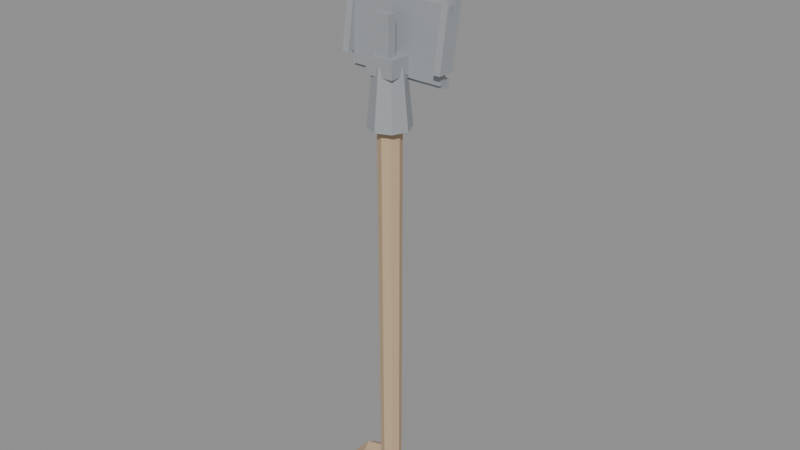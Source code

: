 # Source: shovel.blend  (saved by Blender 5.2.45; exported with 4.5.12 LTS)
import bpy
from mathutils import Matrix  # noqa: F401  (used for matrix-valued properties, if any)

bpy.ops.wm.read_factory_settings(use_empty=True)
scene = bpy.context.scene
scene.name = 'Scene'

# ---- materials (node trees are filled in below, after node groups)
mat_wood = bpy.data.materials.new('Wood')
mat_wood.diffuse_color = (0.55, 0.4, 0.25, 1.0)
mat_steel = bpy.data.materials.new('Steel')
mat_steel.diffuse_color = (0.38, 0.4, 0.42, 1.0)
mat_bright = bpy.data.materials.new('Bright')
mat_bright.diffuse_color = (0.7, 0.7, 0.72, 1.0)
mat_rust = bpy.data.materials.new('Rust')
mat_rust.diffuse_color = (0.45, 0.25, 0.14, 1.0)

# ---- material node trees
mat_wood.use_nodes = True; mat_wood.node_tree.nodes.clear()
_N = mat_wood.node_tree.nodes; _L = mat_wood.node_tree.links
n0 = _N.new('ShaderNodeOutputMaterial'); n0.name = 'Material Output'; n0.location = (0, 0)
n1 = _N.new('ShaderNodeBsdfPrincipled'); n1.name = 'Principled BSDF'; n1.location = (0, 0)
n1.inputs[2].default_value = 0.9
n1.inputs[10].default_value = 0.005
n2 = _N.new('ShaderNodeVertexColor'); n2.name = 'Color Attribute'; n2.location = (0, 0)
n2.layer_name = 'Col'
n3 = _N.new('ShaderNodeMix'); n3.name = 'Mix'; n3.location = (0, 0)
n3.data_type = 'RGBA'
n3.blend_type = 'MULTIPLY'
n3.inputs[0].default_value = 1.0
n3.inputs[6].default_value = (0.55, 0.4, 0.25, 1.0)
_L.new(n1.outputs[0], n0.inputs[0])
_L.new(n2.outputs[0], n3.inputs[7])
_L.new(n3.outputs[2], n1.inputs[0])
n0.is_active_output = True
mat_steel.use_nodes = True; mat_steel.node_tree.nodes.clear()
_N = mat_steel.node_tree.nodes; _L = mat_steel.node_tree.links
n0 = _N.new('ShaderNodeOutputMaterial'); n0.name = 'Material Output'; n0.location = (0, 0)
n1 = _N.new('ShaderNodeBsdfPrincipled'); n1.name = 'Principled BSDF'; n1.location = (0, 0)
n1.inputs[1].default_value = 0.2
n1.inputs[2].default_value = 0.65
n1.inputs[10].default_value = 0.005
n2 = _N.new('ShaderNodeVertexColor'); n2.name = 'Color Attribute'; n2.location = (0, 0)
n2.layer_name = 'Col'
n3 = _N.new('ShaderNodeMix'); n3.name = 'Mix'; n3.location = (0, 0)
n3.data_type = 'RGBA'
n3.blend_type = 'MULTIPLY'
n3.inputs[0].default_value = 1.0
n3.inputs[6].default_value = (0.38, 0.4, 0.42, 1.0)
_L.new(n1.outputs[0], n0.inputs[0])
_L.new(n2.outputs[0], n3.inputs[7])
_L.new(n3.outputs[2], n1.inputs[0])
n0.is_active_output = True
mat_bright.use_nodes = True; mat_bright.node_tree.nodes.clear()
_N = mat_bright.node_tree.nodes; _L = mat_bright.node_tree.links
n0 = _N.new('ShaderNodeOutputMaterial'); n0.name = 'Material Output'; n0.location = (0, 0)
n1 = _N.new('ShaderNodeBsdfPrincipled'); n1.name = 'Principled BSDF'; n1.location = (0, 0)
n1.inputs[1].default_value = 0.5
n1.inputs[10].default_value = 0.005
n2 = _N.new('ShaderNodeVertexColor'); n2.name = 'Color Attribute'; n2.location = (0, 0)
n2.layer_name = 'Col'
n3 = _N.new('ShaderNodeMix'); n3.name = 'Mix'; n3.location = (0, 0)
n3.data_type = 'RGBA'
n3.blend_type = 'MULTIPLY'
n3.inputs[0].default_value = 1.0
n3.inputs[6].default_value = (0.7, 0.7, 0.72, 1.0)
_L.new(n1.outputs[0], n0.inputs[0])
_L.new(n2.outputs[0], n3.inputs[7])
_L.new(n3.outputs[2], n1.inputs[0])
n0.is_active_output = True
mat_rust.use_nodes = True; mat_rust.node_tree.nodes.clear()
_N = mat_rust.node_tree.nodes; _L = mat_rust.node_tree.links
n0 = _N.new('ShaderNodeOutputMaterial'); n0.name = 'Material Output'; n0.location = (0, 0)
n1 = _N.new('ShaderNodeBsdfPrincipled'); n1.name = 'Principled BSDF'; n1.location = (0, 0)
n1.inputs[1].default_value = 0.2
n1.inputs[2].default_value = 0.9
n1.inputs[10].default_value = 0.005
n2 = _N.new('ShaderNodeVertexColor'); n2.name = 'Color Attribute'; n2.location = (0, 0)
n2.layer_name = 'Col'
n3 = _N.new('ShaderNodeMix'); n3.name = 'Mix'; n3.location = (0, 0)
n3.data_type = 'RGBA'
n3.blend_type = 'MULTIPLY'
n3.inputs[0].default_value = 1.0
n3.inputs[6].default_value = (0.45, 0.25, 0.14, 1.0)
_L.new(n1.outputs[0], n0.inputs[0])
_L.new(n2.outputs[0], n3.inputs[7])
_L.new(n3.outputs[2], n1.inputs[0])
n0.is_active_output = True

# ---- meshes
me_body_wood = bpy.data.meshes.new('Body_Wood')
me_body_wood.from_pydata([(0.0175, 0.0, -0.02), (0.01237, -0.01299, -0.02), (1.072e-18, -0.01837, -0.02), (-0.01237, -0.01299, -0.02), (-0.0175, -2.25e-18, -0.02), (-0.01237, 0.01299, -0.02), (-3.215e-18, 0.01837, -0.02), (0.01237, 0.01299, -0.02), (0.0195, 0.0, 0.7), (0.01379, -0.01448, 0.7), (1.194e-18, -0.02048, 0.7), (-0.01379, -0.01448, 0.7), (-0.0195, -2.507e-18, 0.7), (-0.01379, 0.01448, 0.7), (-3.582e-18, 0.02048, 0.7), (0.01379, 0.01448, 0.7), (-0.059, 0.0, -0.075), (-0.067, 0.01386, -0.075), (-0.083, 0.01386, -0.075), (-0.091, 1.959e-18, -0.075), (-0.083, -0.01386, -0.075), (-0.067, -0.01386, -0.075), (-0.06003, 0.0, -0.03566), (-0.06752, 0.01386, -0.03283), (-0.08248, 0.01386, -0.02717), (-0.08997, 1.959e-18, -0.02434), (-0.08248, -0.01386, -0.02717), (-0.06752, -0.01386, -0.03283), (-0.03658, 0.0, -0.009605), (-0.04079, 0.01386, -0.002803), (-0.04921, 0.01386, 0.0108), (-0.05342, 1.959e-18, 0.01761), (-0.04921, -0.01386, 0.0108), (-0.04079, -0.01386, -0.002803), (2.243e-09, 0.0, 0.0), (1.122e-09, 0.01386, 0.008), (-1.122e-09, 0.01386, 0.024), (-2.243e-09, 1.959e-18, 0.032), (-1.122e-09, -0.01386, 0.024), (1.122e-09, -0.01386, 0.008), (0.03658, 0.0, -0.009605), (0.04079, 0.01386, -0.002803), (0.04921, 0.01386, 0.0108), (0.05342, 1.959e-18, 0.01761), (0.04921, -0.01386, 0.0108), (0.04079, -0.01386, -0.002803), (0.06003, 0.0, -0.03566), (0.06752, 0.01386, -0.03283), (0.08248, 0.01386, -0.02717), (0.08997, 1.959e-18, -0.02434), (0.08248, -0.01386, -0.02717), (0.06752, -0.01386, -0.03283), (0.059, 0.0, -0.075), (0.067, 0.01386, -0.075), (0.083, 0.01386, -0.075), (0.091, 1.959e-18, -0.075), (0.083, -0.01386, -0.075), (0.067, -0.01386, -0.075)], [], [(0, 8, 9, 1), (1, 9, 10, 2), (2, 10, 11, 3), (3, 11, 12, 4), (4, 12, 13, 5), (5, 13, 14, 6), (6, 14, 15, 7), (7, 15, 8, 0), (7, 0, 1, 2, 3, 4, 5, 6), (8, 15, 14, 13, 12, 11, 10, 9), (16, 17, 23, 22), (17, 18, 24, 23), (18, 19, 25, 24), (19, 20, 26, 25), (20, 21, 27, 26), (21, 16, 22, 27), (22, 23, 29, 28), (23, 24, 30, 29), (24, 25, 31, 30), (25, 26, 32, 31), (26, 27, 33, 32), (27, 22, 28, 33), (28, 29, 35, 34), (29, 30, 36, 35), (30, 31, 37, 36), (31, 32, 38, 37), (32, 33, 39, 38), (33, 28, 34, 39), (34, 35, 41, 40), (35, 36, 42, 41), (36, 37, 43, 42), (37, 38, 44, 43), (38, 39, 45, 44), (39, 34, 40, 45), (40, 41, 47, 46), (41, 42, 48, 47), (42, 43, 49, 48), (43, 44, 50, 49), (44, 45, 51, 50), (45, 40, 46, 51), (46, 47, 53, 52), (47, 48, 54, 53), (48, 49, 55, 54), (49, 50, 56, 55), (50, 51, 57, 56), (51, 46, 52, 57), (21, 20, 19, 18, 17, 16), (52, 53, 54, 55, 56, 57)])
_uv = me_body_wood.uv_layers.new(name='UVMap')
_uv.uv.foreach_set('vector', [0.0, -0.02, 0.0, 0.7, 0.01448, 0.7, 0.01299, -0.02, -0.01237, -0.02, -0.01379, 0.7, -1.194e-18, 0.7, -1.072e-18, -0.02, -1.072e-18, -0.02, -1.194e-18, 0.7, 0.01379, 0.7, 0.01237, -0.02, -0.01299, -0.02, -0.01448, 0.7, -2.507e-18, 0.7, -2.25e-18, -0.02, -2.25e-18, -0.02, -2.507e-18, 0.7, 0.01448, 0.7, 0.01299, -0.02, -0.01237, -0.02, -0.01379, 0.7, -3.582e-18, 0.7, -3.215e-18, -0.02, -3.215e-18, -0.02, -3.582e-18, 0.7, 0.01379, 0.7, 0.01237, -0.02, -0.01299, -0.02, -0.01448, 0.7, 0.0, 0.7, 0.0, -0.02, -0.01237, 0.01299, -0.0175, 0.0, -0.01237, -0.01299, -1.072e-18, -0.01837, 0.01237, -0.01299, 0.0175, -2.25e-18, 0.01237, 0.01299, 3.215e-18, 0.01837, 0.0195, 0.0, 0.01379, 0.01448, -3.582e-18, 0.02048, -0.01379, 0.01448, -0.0195, -2.507e-18, -0.01379, -0.01448, 1.194e-18, -0.02048, 0.01379, -0.01448, 0.0, -0.075, -0.01386, -0.075, -0.01386, -0.03283, 0.0, -0.03566, -0.067, -0.075, -0.083, -0.075, -0.08248, -0.02717, -0.06752, -0.03283, 0.01386, -0.075, 1.959e-18, -0.075, 1.959e-18, -0.02434, 0.01386, -0.02717, 1.959e-18, -0.075, -0.01386, -0.075, -0.01386, -0.02717, 1.959e-18, -0.02434, 0.083, -0.075, 0.067, -0.075, 0.06752, -0.03283, 0.08248, -0.02717, 0.01386, -0.075, 0.0, -0.075, 0.0, -0.03566, 0.01386, -0.03283, 0.0, -0.03566, -0.01386, -0.03283, -0.01386, -0.002803, 0.0, -0.009605, -0.06752, -0.03283, -0.08248, -0.02717, -0.04921, 0.0108, -0.04079, -0.002803, 0.01386, -0.02717, 1.959e-18, -0.02434, 1.959e-18, 0.01761, 0.01386, 0.0108, 1.959e-18, -0.02434, -0.01386, -0.02717, -0.01386, 0.0108, 1.959e-18, 0.01761, 0.08248, -0.02717, 0.06752, -0.03283, 0.04079, -0.002803, 0.04921, 0.0108, 0.01386, -0.03283, 0.0, -0.03566, 0.0, -0.009605, 0.01386, -0.002803, 0.03658, 0.0, 0.04079, 0.01386, -1.122e-09, 0.01386, -2.243e-09, 0.0, -0.04079, -0.002803, -0.04921, 0.0108, -1.122e-09, 0.024, 1.122e-09, 0.008, -0.04921, 0.01386, -0.05342, 1.959e-18, -2.243e-09, 1.959e-18, -1.122e-09, 0.01386, -0.05342, 1.959e-18, -0.04921, -0.01386, -1.122e-09, -0.01386, -2.243e-09, 1.959e-18, 0.04921, 0.0108, 0.04079, -0.002803, -1.122e-09, 0.008, 1.122e-09, 0.024, 0.04079, -0.01386, 0.03658, 0.0, -2.243e-09, 0.0, -1.122e-09, -0.01386, -2.243e-09, 0.0, -1.122e-09, 0.01386, -0.04079, 0.01386, -0.03658, 0.0, 1.122e-09, 0.008, -1.122e-09, 0.024, 0.04921, 0.0108, 0.04079, -0.002803, -1.122e-09, 0.01386, -2.243e-09, 1.959e-18, 0.05342, 1.959e-18, 0.04921, 0.01386, -2.243e-09, 1.959e-18, -1.122e-09, -0.01386, 0.04921, -0.01386, 0.05342, 1.959e-18, 1.122e-09, 0.024, -1.122e-09, 0.008, -0.04079, -0.002803, -0.04921, 0.0108, -1.122e-09, -0.01386, -2.243e-09, 0.0, -0.03658, 0.0, -0.04079, -0.01386, 0.0, -0.009605, 0.01386, -0.002803, 0.01386, -0.03283, 0.0, -0.03566, 0.04079, -0.002803, 0.04921, 0.0108, 0.08248, -0.02717, 0.06752, -0.03283, -0.01386, 0.0108, -1.959e-18, 0.01761, -1.959e-18, -0.02434, -0.01386, -0.02717, -1.959e-18, 0.01761, 0.01386, 0.0108, 0.01386, -0.02717, -1.959e-18, -0.02434, -0.04921, 0.0108, -0.04079, -0.002803, -0.06752, -0.03283, -0.08248, -0.02717, -0.01386, -0.002803, 0.0, -0.009605, 0.0, -0.03566, -0.01386, -0.03283, 0.0, -0.03566, 0.01386, -0.03283, 0.01386, -0.075, 0.0, -0.075, 0.06752, -0.03283, 0.08248, -0.02717, 0.083, -0.075, 0.067, -0.075, -0.01386, -0.02717, -1.959e-18, -0.02434, -1.959e-18, -0.075, -0.01386, -0.075, -1.959e-18, -0.02434, 0.01386, -0.02717, 0.01386, -0.075, -1.959e-18, -0.075, -0.08248, -0.02717, -0.06752, -0.03283, -0.067, -0.075, -0.083, -0.075, -0.01386, -0.03283, 0.0, -0.03566, 0.0, -0.075, -0.01386, -0.075, 0.067, -0.01386, 0.083, -0.01386, 0.091, 1.959e-18, 0.083, 0.01386, 0.067, 0.01386, 0.059, 0.0, -0.059, 0.0, -0.067, 0.01386, -0.083, 0.01386, -0.091, 1.959e-18, -0.083, -0.01386, -0.067, -0.01386])
_ca = me_body_wood.color_attributes.new('Col', 'BYTE_COLOR', 'CORNER')
_ca.data.foreach_set('color', [1.0, 1.0, 1.0, 1.0, 1.0, 1.0, 1.0, 1.0, 1.0, 1.0, 1.0, 1.0, 1.0, 1.0, 1.0, 1.0, 1.0, 1.0, 1.0, 1.0, 1.0, 1.0, 1.0, 1.0, 1.0, 1.0, 1.0, 1.0, 1.0, 1.0, 1.0, 1.0, 1.0, 1.0, 1.0, 1.0, 1.0, 1.0, 1.0, 1.0, 1.0, 1.0, 1.0, 1.0, 1.0, 1.0, 1.0, 1.0, 1.0, 1.0, 1.0, 1.0, 1.0, 1.0, 1.0, 1.0, 1.0, 1.0, 1.0, 1.0, 1.0, 1.0, 1.0, 1.0, 1.0, 1.0, 1.0, 1.0, 1.0, 1.0, 1.0, 1.0, 1.0, 1.0, 1.0, 1.0, 1.0, 1.0, 1.0, 1.0, 1.0, 1.0, 1.0, 1.0, 1.0, 1.0, 1.0, 1.0, 1.0, 1.0, 1.0, 1.0, 1.0, 1.0, 1.0, 1.0, 1.0, 1.0, 1.0, 1.0, 1.0, 1.0, 1.0, 1.0, 1.0, 1.0, 1.0, 1.0, 1.0, 1.0, 1.0, 1.0, 1.0, 1.0, 1.0, 1.0, 1.0, 1.0, 1.0, 1.0, 1.0, 1.0, 1.0, 1.0, 1.0, 1.0, 1.0, 1.0, 1.0, 1.0, 1.0, 1.0, 1.0, 1.0, 1.0, 1.0, 1.0, 1.0, 1.0, 1.0, 1.0, 1.0, 1.0, 1.0, 1.0, 1.0, 1.0, 1.0, 1.0, 1.0, 1.0, 1.0, 1.0, 1.0, 1.0, 1.0, 1.0, 1.0, 1.0, 1.0, 1.0, 1.0, 1.0, 1.0, 1.0, 1.0, 1.0, 1.0, 1.0, 1.0, 1.0, 1.0, 1.0, 1.0, 1.0, 1.0, 1.0, 1.0, 1.0, 1.0, 1.0, 1.0, 1.0, 1.0, 1.0, 1.0, 1.0, 1.0, 1.0, 1.0, 1.0, 1.0, 1.0, 1.0, 1.0, 1.0, 1.0, 1.0, 1.0, 1.0, 1.0, 1.0, 1.0, 1.0, 1.0, 1.0, 1.0, 1.0, 1.0, 1.0, 1.0, 1.0, 1.0, 1.0, 1.0, 1.0, 1.0, 1.0, 1.0, 1.0, 1.0, 1.0, 1.0, 1.0, 1.0, 1.0, 1.0, 1.0, 1.0, 1.0, 1.0, 1.0, 1.0, 1.0, 1.0, 1.0, 1.0, 1.0, 1.0, 1.0, 1.0, 1.0, 1.0, 1.0, 1.0, 1.0, 1.0, 1.0, 1.0, 1.0, 1.0, 1.0, 1.0, 1.0, 1.0, 1.0, 1.0, 1.0, 1.0, 1.0, 1.0, 1.0, 1.0, 1.0, 1.0, 1.0, 1.0, 1.0, 1.0, 1.0, 1.0, 1.0, 1.0, 1.0, 1.0, 1.0, 1.0, 1.0, 1.0, 1.0, 1.0, 1.0, 1.0, 1.0, 1.0, 1.0, 1.0, 1.0, 1.0, 1.0, 1.0, 1.0, 1.0, 1.0, 1.0, 1.0, 1.0, 1.0, 1.0, 1.0, 1.0, 1.0, 1.0, 1.0, 1.0, 1.0, 1.0, 1.0, 1.0, 1.0, 1.0, 1.0, 1.0, 1.0, 1.0, 1.0, 1.0, 1.0, 1.0, 1.0, 1.0, 1.0, 1.0, 1.0, 1.0, 1.0, 1.0, 1.0, 1.0, 1.0, 1.0, 1.0, 1.0, 1.0, 1.0, 1.0, 1.0, 1.0, 1.0, 1.0, 1.0, 1.0, 1.0, 1.0, 1.0, 1.0, 1.0, 1.0, 1.0, 1.0, 1.0, 1.0, 1.0, 1.0, 1.0, 1.0, 1.0, 1.0, 1.0, 1.0, 1.0, 1.0, 1.0, 1.0, 1.0, 1.0, 1.0, 1.0, 1.0, 1.0, 1.0, 1.0, 1.0, 1.0, 1.0, 1.0, 1.0, 1.0, 1.0, 1.0, 1.0, 1.0, 1.0, 1.0, 1.0, 1.0, 1.0, 1.0, 1.0, 1.0, 1.0, 1.0, 1.0, 1.0, 1.0, 1.0, 1.0, 1.0, 1.0, 1.0, 1.0, 1.0, 1.0, 1.0, 1.0, 1.0, 1.0, 1.0, 1.0, 1.0, 1.0, 1.0, 1.0, 1.0, 1.0, 1.0, 1.0, 1.0, 1.0, 1.0, 1.0, 1.0, 1.0, 1.0, 1.0, 1.0, 1.0, 1.0, 1.0, 1.0, 1.0, 1.0, 1.0, 1.0, 1.0, 1.0, 1.0, 1.0, 1.0, 1.0, 1.0, 1.0, 1.0, 1.0, 1.0, 1.0, 1.0, 1.0, 1.0, 1.0, 1.0, 1.0, 1.0, 1.0, 1.0, 1.0, 1.0, 1.0, 1.0, 1.0, 1.0, 1.0, 1.0, 1.0, 1.0, 1.0, 1.0, 1.0, 1.0, 1.0, 1.0, 1.0, 1.0, 1.0, 1.0, 1.0, 1.0, 1.0, 1.0, 1.0, 1.0, 1.0, 1.0, 1.0, 1.0, 1.0, 1.0, 1.0, 1.0, 1.0, 1.0, 1.0, 1.0, 1.0, 1.0, 1.0, 1.0, 1.0, 1.0, 1.0, 1.0, 1.0, 1.0, 1.0, 1.0, 1.0, 1.0, 1.0, 1.0, 1.0, 1.0, 1.0, 1.0, 1.0, 1.0, 1.0, 1.0, 1.0, 1.0, 1.0, 1.0, 1.0, 1.0, 1.0, 1.0, 1.0, 1.0, 1.0, 1.0, 1.0, 1.0, 1.0, 1.0, 1.0, 1.0, 1.0, 1.0, 1.0, 1.0, 1.0, 1.0, 1.0, 1.0, 1.0, 1.0, 1.0, 1.0, 1.0, 1.0, 1.0, 1.0, 1.0, 1.0, 1.0, 1.0, 1.0, 1.0, 1.0, 1.0, 1.0, 1.0, 1.0, 1.0, 1.0, 1.0, 1.0, 1.0, 1.0, 1.0, 1.0, 1.0, 1.0, 1.0, 1.0, 1.0, 1.0, 1.0, 1.0, 1.0, 1.0, 1.0, 1.0, 1.0, 1.0, 1.0, 1.0, 1.0, 1.0, 1.0, 1.0, 1.0, 1.0, 1.0, 1.0, 1.0, 1.0, 1.0, 1.0, 1.0, 1.0, 1.0, 1.0, 1.0, 1.0, 1.0, 1.0, 1.0, 1.0, 1.0, 1.0, 1.0, 1.0, 1.0, 1.0, 1.0, 1.0, 1.0, 1.0, 1.0, 1.0, 1.0, 1.0, 1.0, 1.0, 1.0, 1.0, 1.0, 1.0, 1.0, 1.0, 1.0, 1.0, 1.0, 1.0, 1.0, 1.0, 1.0, 1.0, 1.0, 1.0, 1.0, 1.0, 1.0, 1.0, 1.0, 1.0, 1.0, 1.0, 1.0, 1.0, 1.0, 1.0, 1.0, 1.0, 1.0, 1.0, 1.0, 1.0, 1.0, 1.0, 1.0, 1.0, 1.0, 1.0, 1.0, 1.0, 1.0, 1.0, 1.0, 1.0, 1.0, 1.0, 1.0, 1.0, 1.0, 1.0, 1.0, 1.0, 1.0, 1.0, 1.0, 1.0, 1.0, 1.0, 1.0, 1.0, 1.0, 1.0, 1.0, 1.0, 1.0, 1.0, 1.0, 1.0, 1.0, 1.0, 1.0, 1.0, 1.0, 1.0, 1.0, 1.0, 1.0, 1.0, 1.0, 1.0, 1.0, 1.0, 1.0, 1.0, 1.0, 1.0, 1.0, 1.0, 1.0, 1.0, 1.0, 1.0, 1.0, 1.0, 1.0, 1.0, 1.0, 1.0, 1.0, 1.0, 1.0, 1.0, 1.0, 1.0, 1.0, 1.0, 1.0, 1.0, 1.0, 1.0, 1.0, 1.0, 1.0, 1.0, 1.0, 1.0, 1.0, 1.0, 1.0, 1.0, 1.0, 1.0, 1.0, 1.0, 1.0, 1.0, 1.0, 1.0, 1.0, 1.0, 1.0, 1.0, 1.0, 1.0, 1.0, 1.0, 1.0, 1.0, 1.0, 1.0, 1.0, 1.0, 1.0, 1.0, 1.0, 1.0, 1.0, 1.0, 1.0, 1.0, 1.0, 1.0, 1.0, 1.0, 1.0, 1.0, 1.0, 1.0, 1.0, 1.0, 1.0, 1.0, 1.0, 1.0, 1.0, 1.0, 1.0, 1.0, 1.0, 1.0, 1.0, 1.0, 1.0, 1.0, 1.0, 1.0, 1.0, 1.0, 1.0, 1.0, 1.0, 1.0, 1.0, 1.0, 1.0, 1.0, 1.0, 1.0, 1.0, 1.0])
me_body_wood.materials.append(mat_wood)
me_body_wood.update()
me_body_steel = bpy.data.meshes.new('Body_Steel')
me_body_steel.from_pydata([(0.036, 0.0, 0.64), (0.02546, -0.02546, 0.64), (2.204e-18, -0.036, 0.64), (-0.02546, -0.02546, 0.64), (-0.036, -4.409e-18, 0.64), (-0.02546, 0.02546, 0.64), (-6.613e-18, 0.036, 0.64), (0.02546, 0.02546, 0.64), (0.026, 0.0, 0.74), (0.01838, -0.01838, 0.74), (1.592e-18, -0.026, 0.74), (-0.01838, -0.01838, 0.74), (-0.026, -3.184e-18, 0.74), (-0.01838, 0.01838, 0.74), (-4.776e-18, 0.026, 0.74), (0.01838, 0.01838, 0.74), (-0.025, 0.025, 0.725), (0.025, 0.025, 0.725), (0.025, -0.025, 0.725), (-0.025, -0.025, 0.725), (-0.025, 0.025, 0.755), (0.025, 0.025, 0.755), (0.025, -0.025, 0.755), (-0.025, -0.025, 0.755), (-0.085, 0.023, 0.72), (0.085, 0.023, 0.72), (0.085, 0.013, 0.72), (-0.085, 0.013, 0.72), (-0.095, 0.029, 0.84), (0.095, 0.029, 0.84), (0.095, 0.019, 0.84), (-0.095, 0.019, 0.84), (-0.095, 0.029, 0.84), (0.095, 0.029, 0.84), (0.095, 0.019, 0.84), (-0.095, 0.019, 0.84), (-0.085, 0.055, 0.93), (0.085, 0.055, 0.93), (0.085, 0.045, 0.93), (-0.085, 0.045, 0.93), (-0.085, 0.055, 0.93), (0.085, 0.055, 0.93), (0.085, 0.045, 0.93), (-0.085, 0.045, 0.93), (-0.035, 0.083, 1.0), (0.035, 0.083, 1.0), (0.035, 0.073, 1.0), (-0.035, 0.073, 1.0), (-0.015, -0.004, 0.7), (0.015, -0.004, 0.7), (0.015, -0.02, 0.7), (-0.015, -0.02, 0.7), (-0.015, -0.004, 0.82), (0.015, -0.004, 0.82), (0.015, -0.02, 0.82), (-0.015, -0.02, 0.82), (-0.094, 0.03, 0.74), (-0.082, 0.03, 0.74), (-0.082, 0.0, 0.74), (-0.094, 0.0, 0.74), (-0.094, 0.061, 0.93), (-0.082, 0.061, 0.93), (-0.082, 0.031, 0.93), (-0.094, 0.031, 0.93), (0.082, 0.03, 0.74), (0.094, 0.03, 0.74), (0.094, 0.0, 0.74), (0.082, 0.0, 0.74), (0.082, 0.061, 0.93), (0.094, 0.061, 0.93), (0.094, 0.031, 0.93), (0.082, 0.031, 0.93), (-0.085, 0.034, 0.713), (0.085, 0.034, 0.713), (0.085, 0.018, 0.713), (-0.085, 0.018, 0.713), (-0.085, 0.034, 0.727), (0.085, 0.034, 0.727), (0.085, 0.018, 0.727), (-0.085, 0.018, 0.727)], [], [(0, 8, 9, 1), (1, 9, 10, 2), (2, 10, 11, 3), (3, 11, 12, 4), (4, 12, 13, 5), (5, 13, 14, 6), (6, 14, 15, 7), (7, 15, 8, 0), (7, 0, 1, 2, 3, 4, 5, 6), (8, 15, 14, 13, 12, 11, 10, 9), (16, 17, 18, 19), (20, 23, 22, 21), (16, 20, 21, 17), (17, 21, 22, 18), (18, 22, 23, 19), (19, 23, 20, 16), (24, 25, 26, 27), (28, 31, 30, 29), (24, 28, 29, 25), (25, 29, 30, 26), (26, 30, 31, 27), (27, 31, 28, 24), (32, 33, 34, 35), (36, 39, 38, 37), (32, 36, 37, 33), (33, 37, 38, 34), (34, 38, 39, 35), (35, 39, 36, 32), (40, 41, 42, 43), (44, 47, 46, 45), (40, 44, 45, 41), (41, 45, 46, 42), (42, 46, 47, 43), (43, 47, 44, 40), (48, 49, 50, 51), (52, 55, 54, 53), (48, 52, 53, 49), (49, 53, 54, 50), (50, 54, 55, 51), (51, 55, 52, 48), (56, 57, 58, 59), (60, 63, 62, 61), (56, 60, 61, 57), (57, 61, 62, 58), (58, 62, 63, 59), (59, 63, 60, 56), (64, 65, 66, 67), (68, 71, 70, 69), (64, 68, 69, 65), (65, 69, 70, 66), (66, 70, 71, 67), (67, 71, 68, 64), (72, 73, 74, 75), (76, 79, 78, 77), (72, 76, 77, 73), (73, 77, 78, 74), (74, 78, 79, 75), (75, 79, 76, 72)])
_uv = me_body_steel.uv_layers.new(name='UVMap')
_uv.uv.foreach_set('vector', [0.0, 0.64, 0.0, 0.74, 0.01838, 0.74, 0.02546, 0.64, -0.02546, 0.64, -0.01838, 0.74, -1.592e-18, 0.74, -2.204e-18, 0.64, -2.204e-18, 0.64, -1.592e-18, 0.74, 0.01838, 0.74, 0.02546, 0.64, -0.02546, 0.64, -0.01838, 0.74, -3.184e-18, 0.74, -4.409e-18, 0.64, -4.409e-18, 0.64, -3.184e-18, 0.74, 0.01838, 0.74, 0.02546, 0.64, -0.02546, 0.64, -0.01838, 0.74, -4.776e-18, 0.74, -6.613e-18, 0.64, -6.613e-18, 0.64, -4.776e-18, 0.74, 0.01838, 0.74, 0.02546, 0.64, -0.02546, 0.64, -0.01838, 0.74, 0.0, 0.74, 0.0, 0.64, -0.02546, 0.02546, -0.036, 0.0, -0.02546, -0.02546, -2.204e-18, -0.036, 0.02546, -0.02546, 0.036, -4.409e-18, 0.02546, 0.02546, 6.613e-18, 0.036, 0.026, 0.0, 0.01838, 0.01838, -4.776e-18, 0.026, -0.01838, 0.01838, -0.026, -3.184e-18, -0.01838, -0.01838, 1.592e-18, -0.026, 0.01838, -0.01838, 0.025, 0.025, -0.025, 0.025, -0.025, -0.025, 0.025, -0.025, -0.025, 0.025, -0.025, -0.025, 0.025, -0.025, 0.025, 0.025, -0.025, 0.725, -0.025, 0.755, 0.025, 0.755, 0.025, 0.725, -0.025, 0.725, -0.025, 0.755, 0.025, 0.755, 0.025, 0.725, -0.025, 0.725, -0.025, 0.755, 0.025, 0.755, 0.025, 0.725, -0.025, 0.725, -0.025, 0.755, 0.025, 0.755, 0.025, 0.725, 0.085, 0.023, -0.085, 0.023, -0.085, 0.013, 0.085, 0.013, -0.095, 0.029, -0.095, 0.019, 0.095, 0.019, 0.095, 0.029, -0.085, 0.72, -0.095, 0.84, 0.095, 0.84, 0.085, 0.72, -0.023, 0.72, -0.029, 0.84, -0.019, 0.84, -0.013, 0.72, -0.085, 0.72, -0.095, 0.84, 0.095, 0.84, 0.085, 0.72, 0.013, 0.72, 0.019, 0.84, 0.029, 0.84, 0.023, 0.72, 0.095, 0.029, -0.095, 0.029, -0.095, 0.019, 0.095, 0.019, -0.085, 0.055, -0.085, 0.045, 0.085, 0.045, 0.085, 0.055, -0.095, 0.84, -0.085, 0.93, 0.085, 0.93, 0.095, 0.84, -0.029, 0.84, -0.055, 0.93, -0.045, 0.93, -0.019, 0.84, -0.095, 0.84, -0.085, 0.93, 0.085, 0.93, 0.095, 0.84, 0.019, 0.84, 0.045, 0.93, 0.055, 0.93, 0.029, 0.84, 0.085, 0.055, -0.085, 0.055, -0.085, 0.045, 0.085, 0.045, -0.035, 0.083, -0.035, 0.073, 0.035, 0.073, 0.035, 0.083, -0.085, 0.93, -0.035, 1.0, 0.035, 1.0, 0.085, 0.93, -0.055, 0.93, -0.083, 1.0, -0.073, 1.0, -0.045, 0.93, -0.085, 0.93, -0.035, 1.0, 0.035, 1.0, 0.085, 0.93, 0.045, 0.93, 0.073, 1.0, 0.083, 1.0, 0.055, 0.93, 0.015, -0.004, -0.015, -0.004, -0.015, -0.02, 0.015, -0.02, -0.015, -0.004, -0.015, -0.02, 0.015, -0.02, 0.015, -0.004, -0.015, 0.7, -0.015, 0.82, 0.015, 0.82, 0.015, 0.7, 0.004, 0.7, 0.004, 0.82, 0.02, 0.82, 0.02, 0.7, -0.015, 0.7, -0.015, 0.82, 0.015, 0.82, 0.015, 0.7, -0.02, 0.7, -0.02, 0.82, -0.004, 0.82, -0.004, 0.7, 0.094, 0.03, 0.082, 0.03, 0.082, 0.0, 0.094, 0.0, -0.094, 0.061, -0.094, 0.031, -0.082, 0.031, -0.082, 0.061, -0.094, 0.74, -0.094, 0.93, -0.082, 0.93, -0.082, 0.74, -0.03, 0.74, -0.061, 0.93, -0.031, 0.93, 0.0, 0.74, 0.082, 0.74, 0.082, 0.93, 0.094, 0.93, 0.094, 0.74, 0.0, 0.74, 0.031, 0.93, 0.061, 0.93, 0.03, 0.74, -0.082, 0.03, -0.094, 0.03, -0.094, 0.0, -0.082, 0.0, 0.082, 0.061, 0.082, 0.031, 0.094, 0.031, 0.094, 0.061, 0.082, 0.74, 0.082, 0.93, 0.094, 0.93, 0.094, 0.74, -0.03, 0.74, -0.061, 0.93, -0.031, 0.93, 0.0, 0.74, -0.094, 0.74, -0.094, 0.93, -0.082, 0.93, -0.082, 0.74, 0.0, 0.74, 0.031, 0.93, 0.061, 0.93, 0.03, 0.74, 0.085, 0.034, -0.085, 0.034, -0.085, 0.018, 0.085, 0.018, -0.085, 0.034, -0.085, 0.018, 0.085, 0.018, 0.085, 0.034, -0.085, 0.713, -0.085, 0.727, 0.085, 0.727, 0.085, 0.713, -0.034, 0.713, -0.034, 0.727, -0.018, 0.727, -0.018, 0.713, -0.085, 0.713, -0.085, 0.727, 0.085, 0.727, 0.085, 0.713, 0.018, 0.713, 0.018, 0.727, 0.034, 0.727, 0.034, 0.713])
_ca = me_body_steel.color_attributes.new('Col', 'BYTE_COLOR', 'CORNER')
_ca.data.foreach_set('color', [1.0, 1.0, 1.0, 1.0, 1.0, 1.0, 1.0, 1.0, 1.0, 1.0, 1.0, 1.0, 1.0, 1.0, 1.0, 1.0, 1.0, 1.0, 1.0, 1.0, 1.0, 1.0, 1.0, 1.0, 1.0, 1.0, 1.0, 1.0, 1.0, 1.0, 1.0, 1.0, 1.0, 1.0, 1.0, 1.0, 1.0, 1.0, 1.0, 1.0, 1.0, 1.0, 1.0, 1.0, 1.0, 1.0, 1.0, 1.0, 1.0, 1.0, 1.0, 1.0, 1.0, 1.0, 1.0, 1.0, 1.0, 1.0, 1.0, 1.0, 1.0, 1.0, 1.0, 1.0, 1.0, 1.0, 1.0, 1.0, 1.0, 1.0, 1.0, 1.0, 1.0, 1.0, 1.0, 1.0, 1.0, 1.0, 1.0, 1.0, 1.0, 1.0, 1.0, 1.0, 1.0, 1.0, 1.0, 1.0, 1.0, 1.0, 1.0, 1.0, 1.0, 1.0, 1.0, 1.0, 1.0, 1.0, 1.0, 1.0, 1.0, 1.0, 1.0, 1.0, 1.0, 1.0, 1.0, 1.0, 1.0, 1.0, 1.0, 1.0, 1.0, 1.0, 1.0, 1.0, 1.0, 1.0, 1.0, 1.0, 1.0, 1.0, 1.0, 1.0, 1.0, 1.0, 1.0, 1.0, 1.0, 1.0, 1.0, 1.0, 1.0, 1.0, 1.0, 1.0, 1.0, 1.0, 1.0, 1.0, 1.0, 1.0, 1.0, 1.0, 1.0, 1.0, 1.0, 1.0, 1.0, 1.0, 1.0, 1.0, 1.0, 1.0, 1.0, 1.0, 1.0, 1.0, 1.0, 1.0, 1.0, 1.0, 1.0, 1.0, 1.0, 1.0, 1.0, 1.0, 1.0, 1.0, 1.0, 1.0, 1.0, 1.0, 1.0, 1.0, 1.0, 1.0, 1.0, 1.0, 1.0, 1.0, 1.0, 1.0, 1.0, 1.0, 1.0, 1.0, 1.0, 1.0, 1.0, 1.0, 1.0, 1.0, 1.0, 1.0, 1.0, 1.0, 1.0, 1.0, 1.0, 1.0, 1.0, 1.0, 1.0, 1.0, 1.0, 1.0, 1.0, 1.0, 1.0, 1.0, 1.0, 1.0, 1.0, 1.0, 1.0, 1.0, 1.0, 1.0, 1.0, 1.0, 1.0, 1.0, 1.0, 1.0, 1.0, 1.0, 1.0, 1.0, 1.0, 1.0, 1.0, 1.0, 1.0, 1.0, 1.0, 1.0, 1.0, 1.0, 1.0, 1.0, 1.0, 1.0, 1.0, 1.0, 1.0, 1.0, 1.0, 1.0, 1.0, 1.0, 1.0, 1.0, 1.0, 1.0, 1.0, 1.0, 1.0, 1.0, 1.0, 1.0, 1.0, 1.0, 1.0, 1.0, 1.0, 1.0, 1.0, 1.0, 1.0, 1.0, 1.0, 1.0, 1.0, 1.0, 1.0, 1.0, 1.0, 1.0, 1.0, 1.0, 1.0, 1.0, 1.0, 1.0, 1.0, 1.0, 1.0, 1.0, 1.0, 1.0, 1.0, 1.0, 1.0, 1.0, 1.0, 1.0, 1.0, 1.0, 1.0, 1.0, 1.0, 1.0, 1.0, 1.0, 1.0, 1.0, 1.0, 1.0, 1.0, 1.0, 1.0, 1.0, 1.0, 1.0, 1.0, 1.0, 1.0, 1.0, 1.0, 1.0, 1.0, 1.0, 1.0, 1.0, 1.0, 1.0, 1.0, 1.0, 1.0, 1.0, 1.0, 1.0, 1.0, 1.0, 1.0, 1.0, 1.0, 1.0, 1.0, 1.0, 1.0, 1.0, 1.0, 1.0, 1.0, 1.0, 1.0, 1.0, 1.0, 1.0, 1.0, 1.0, 1.0, 1.0, 1.0, 1.0, 1.0, 1.0, 1.0, 1.0, 1.0, 1.0, 1.0, 1.0, 1.0, 1.0, 1.0, 1.0, 1.0, 1.0, 1.0, 1.0, 1.0, 1.0, 1.0, 1.0, 1.0, 1.0, 1.0, 1.0, 1.0, 1.0, 1.0, 1.0, 1.0, 1.0, 1.0, 1.0, 1.0, 1.0, 1.0, 1.0, 1.0, 1.0, 1.0, 1.0, 1.0, 1.0, 1.0, 1.0, 1.0, 1.0, 1.0, 1.0, 1.0, 1.0, 1.0, 1.0, 1.0, 1.0, 1.0, 1.0, 1.0, 1.0, 1.0, 1.0, 1.0, 1.0, 1.0, 1.0, 1.0, 1.0, 1.0, 1.0, 1.0, 1.0, 1.0, 1.0, 1.0, 1.0, 1.0, 1.0, 1.0, 1.0, 1.0, 1.0, 1.0, 1.0, 1.0, 1.0, 1.0, 1.0, 1.0, 1.0, 1.0, 1.0, 1.0, 1.0, 1.0, 1.0, 1.0, 1.0, 1.0, 1.0, 1.0, 1.0, 1.0, 1.0, 1.0, 1.0, 1.0, 1.0, 1.0, 1.0, 1.0, 1.0, 1.0, 1.0, 1.0, 1.0, 1.0, 1.0, 1.0, 1.0, 1.0, 1.0, 1.0, 1.0, 1.0, 1.0, 1.0, 1.0, 1.0, 1.0, 1.0, 1.0, 1.0, 1.0, 1.0, 1.0, 1.0, 1.0, 1.0, 1.0, 1.0, 1.0, 1.0, 1.0, 1.0, 1.0, 1.0, 1.0, 1.0, 1.0, 1.0, 1.0, 1.0, 1.0, 1.0, 1.0, 1.0, 1.0, 1.0, 1.0, 1.0, 1.0, 1.0, 1.0, 1.0, 1.0, 1.0, 1.0, 1.0, 1.0, 1.0, 1.0, 1.0, 1.0, 1.0, 1.0, 1.0, 1.0, 1.0, 1.0, 1.0, 1.0, 1.0, 1.0, 1.0, 1.0, 1.0, 1.0, 1.0, 1.0, 1.0, 1.0, 1.0, 1.0, 1.0, 1.0, 1.0, 1.0, 1.0, 1.0, 1.0, 1.0, 1.0, 1.0, 1.0, 1.0, 1.0, 1.0, 1.0, 1.0, 1.0, 1.0, 1.0, 1.0, 1.0, 1.0, 1.0, 1.0, 1.0, 1.0, 1.0, 1.0, 1.0, 1.0, 1.0, 1.0, 1.0, 1.0, 1.0, 1.0, 1.0, 1.0, 1.0, 1.0, 1.0, 1.0, 1.0, 1.0, 1.0, 1.0, 1.0, 1.0, 1.0, 1.0, 1.0, 1.0, 1.0, 1.0, 1.0, 1.0, 1.0, 1.0, 1.0, 1.0, 1.0, 1.0, 1.0, 1.0, 1.0, 1.0, 1.0, 1.0, 1.0, 1.0, 1.0, 1.0, 1.0, 1.0, 1.0, 1.0, 1.0, 1.0, 1.0, 1.0, 1.0, 1.0, 1.0, 1.0, 1.0, 1.0, 1.0, 1.0, 1.0, 1.0, 1.0, 1.0, 1.0, 1.0, 1.0, 1.0, 1.0, 1.0, 1.0, 1.0, 1.0, 1.0, 1.0, 1.0, 1.0, 1.0, 1.0, 1.0, 1.0, 1.0, 1.0, 1.0, 1.0, 1.0, 1.0, 1.0, 1.0, 1.0, 1.0, 1.0, 1.0, 1.0, 1.0, 1.0, 1.0, 1.0, 1.0, 1.0, 1.0, 1.0, 1.0, 1.0, 1.0, 1.0, 1.0, 1.0, 1.0, 1.0, 1.0, 1.0, 1.0, 1.0, 1.0, 1.0, 1.0, 1.0, 1.0, 1.0, 1.0, 1.0, 1.0, 1.0, 1.0, 1.0, 1.0, 1.0, 1.0, 1.0, 1.0, 1.0, 1.0, 1.0, 1.0, 1.0, 1.0, 1.0, 1.0, 1.0, 1.0, 1.0, 1.0, 1.0, 1.0, 1.0, 1.0, 1.0, 1.0, 1.0, 1.0, 1.0, 1.0, 1.0, 1.0, 1.0, 1.0, 1.0, 1.0, 1.0, 1.0, 1.0, 1.0, 1.0, 1.0, 1.0, 1.0, 1.0, 1.0, 1.0, 1.0, 1.0, 1.0, 1.0, 1.0, 1.0, 1.0, 1.0, 1.0, 1.0, 1.0, 1.0, 1.0, 1.0, 1.0, 1.0, 1.0, 1.0, 1.0, 1.0, 1.0, 1.0, 1.0, 1.0, 1.0, 1.0, 1.0, 1.0, 1.0, 1.0, 1.0, 1.0, 1.0, 1.0, 1.0, 1.0, 1.0, 1.0, 1.0, 1.0, 1.0, 1.0, 1.0, 1.0, 1.0, 1.0, 1.0, 1.0, 1.0, 1.0, 1.0, 1.0, 1.0, 1.0, 1.0, 1.0, 1.0, 1.0, 1.0, 1.0, 1.0, 1.0, 1.0, 1.0, 1.0, 1.0, 1.0, 1.0, 1.0, 1.0, 1.0, 1.0, 1.0, 1.0, 1.0, 1.0, 1.0, 1.0, 1.0, 1.0, 1.0, 1.0, 1.0, 1.0, 1.0, 1.0, 1.0, 1.0, 1.0, 1.0, 1.0, 1.0, 1.0, 1.0, 1.0, 1.0, 1.0, 1.0, 1.0, 1.0, 1.0, 1.0, 1.0, 1.0, 1.0, 1.0, 1.0, 1.0, 1.0, 1.0, 1.0, 1.0, 1.0, 1.0, 1.0, 1.0, 1.0, 1.0, 1.0, 1.0, 1.0, 1.0, 1.0, 1.0, 1.0, 1.0, 1.0, 1.0, 1.0, 1.0, 1.0, 1.0, 1.0, 1.0, 1.0, 1.0, 1.0, 1.0, 1.0, 1.0, 1.0, 1.0, 1.0, 1.0, 1.0, 1.0, 1.0, 1.0, 1.0, 1.0, 1.0, 1.0, 1.0, 1.0, 1.0, 1.0, 1.0, 1.0, 1.0, 1.0, 1.0, 1.0, 1.0, 1.0, 1.0, 1.0, 1.0, 1.0, 1.0, 1.0, 1.0, 1.0, 1.0, 1.0, 1.0, 1.0, 1.0, 1.0, 1.0, 1.0, 1.0, 1.0, 1.0, 1.0, 1.0, 1.0, 1.0, 1.0, 1.0, 1.0, 1.0, 1.0, 1.0, 1.0, 1.0, 1.0, 1.0, 1.0, 1.0, 1.0, 1.0, 1.0, 1.0, 1.0, 1.0, 1.0, 1.0, 1.0, 1.0, 1.0, 1.0, 1.0])
me_body_steel.materials.append(mat_steel)
me_body_steel.update()
me_body_bright = bpy.data.meshes.new('Body_Bright')
me_body_bright.from_pydata([(-0.035, 0.073, 0.97), (0.035, 0.073, 0.97), (0.035, 0.061, 0.97), (-0.035, 0.061, 0.97), (-0.035, 0.084, 1.0), (0.035, 0.084, 1.0), (0.035, 0.072, 1.0), (-0.035, 0.072, 1.0)], [], [(0, 1, 2, 3), (4, 7, 6, 5), (0, 4, 5, 1), (1, 5, 6, 2), (2, 6, 7, 3), (3, 7, 4, 0)])
_uv = me_body_bright.uv_layers.new(name='UVMap')
_uv.uv.foreach_set('vector', [0.035, 0.073, -0.035, 0.073, -0.035, 0.061, 0.035, 0.061, -0.035, 0.084, -0.035, 0.072, 0.035, 0.072, 0.035, 0.084, -0.035, 0.97, -0.035, 1.0, 0.035, 1.0, 0.035, 0.97, -0.073, 0.97, -0.084, 1.0, -0.072, 1.0, -0.061, 0.97, -0.035, 0.97, -0.035, 1.0, 0.035, 1.0, 0.035, 0.97, 0.061, 0.97, 0.072, 1.0, 0.084, 1.0, 0.073, 0.97])
_ca = me_body_bright.color_attributes.new('Col', 'BYTE_COLOR', 'CORNER')
_ca.data.foreach_set('color', [1.0, 1.0, 1.0, 1.0, 1.0, 1.0, 1.0, 1.0, 1.0, 1.0, 1.0, 1.0, 1.0, 1.0, 1.0, 1.0, 1.0, 1.0, 1.0, 1.0, 1.0, 1.0, 1.0, 1.0, 1.0, 1.0, 1.0, 1.0, 1.0, 1.0, 1.0, 1.0, 1.0, 1.0, 1.0, 1.0, 1.0, 1.0, 1.0, 1.0, 1.0, 1.0, 1.0, 1.0, 1.0, 1.0, 1.0, 1.0, 1.0, 1.0, 1.0, 1.0, 1.0, 1.0, 1.0, 1.0, 1.0, 1.0, 1.0, 1.0, 1.0, 1.0, 1.0, 1.0, 1.0, 1.0, 1.0, 1.0, 1.0, 1.0, 1.0, 1.0, 1.0, 1.0, 1.0, 1.0, 1.0, 1.0, 1.0, 1.0, 1.0, 1.0, 1.0, 1.0, 1.0, 1.0, 1.0, 1.0, 1.0, 1.0, 1.0, 1.0, 1.0, 1.0, 1.0, 1.0])
me_body_bright.materials.append(mat_bright)
me_body_bright.update()
me_body_rust = bpy.data.meshes.new('Body_Rust')
me_body_rust.from_pydata([(0.025, 0.034, 0.8), (0.075, 0.034, 0.8), (0.075, 0.03, 0.8), (0.025, 0.03, 0.8), (0.025, 0.034, 0.88), (0.075, 0.034, 0.88), (0.075, 0.03, 0.88), (0.025, 0.03, 0.88)], [], [(0, 1, 2, 3), (4, 7, 6, 5), (0, 4, 5, 1), (1, 5, 6, 2), (2, 6, 7, 3), (3, 7, 4, 0)])
_uv = me_body_rust.uv_layers.new(name='UVMap')
_uv.uv.foreach_set('vector', [-0.025, 0.034, -0.075, 0.034, -0.075, 0.03, -0.025, 0.03, 0.025, 0.034, 0.025, 0.03, 0.075, 0.03, 0.075, 0.034, 0.025, 0.8, 0.025, 0.88, 0.075, 0.88, 0.075, 0.8, -0.034, 0.8, -0.034, 0.88, -0.03, 0.88, -0.03, 0.8, -0.075, 0.8, -0.075, 0.88, -0.025, 0.88, -0.025, 0.8, 0.03, 0.8, 0.03, 0.88, 0.034, 0.88, 0.034, 0.8])
_ca = me_body_rust.color_attributes.new('Col', 'BYTE_COLOR', 'CORNER')
_ca.data.foreach_set('color', [1.0, 1.0, 1.0, 1.0, 1.0, 1.0, 1.0, 1.0, 1.0, 1.0, 1.0, 1.0, 1.0, 1.0, 1.0, 1.0, 1.0, 1.0, 1.0, 1.0, 1.0, 1.0, 1.0, 1.0, 1.0, 1.0, 1.0, 1.0, 1.0, 1.0, 1.0, 1.0, 1.0, 1.0, 1.0, 1.0, 1.0, 1.0, 1.0, 1.0, 1.0, 1.0, 1.0, 1.0, 1.0, 1.0, 1.0, 1.0, 1.0, 1.0, 1.0, 1.0, 1.0, 1.0, 1.0, 1.0, 1.0, 1.0, 1.0, 1.0, 1.0, 1.0, 1.0, 1.0, 1.0, 1.0, 1.0, 1.0, 1.0, 1.0, 1.0, 1.0, 1.0, 1.0, 1.0, 1.0, 1.0, 1.0, 1.0, 1.0, 1.0, 1.0, 1.0, 1.0, 1.0, 1.0, 1.0, 1.0, 1.0, 1.0, 1.0, 1.0, 1.0, 1.0, 1.0, 1.0])
me_body_rust.materials.append(mat_rust)
me_body_rust.update()

# ---- objects
ob_qd_shovel = bpy.data.objects.new('QD_shovel', None)
ob_body_wood = bpy.data.objects.new('Body_Wood', me_body_wood)
ob_body_steel = bpy.data.objects.new('Body_Steel', me_body_steel)
ob_body_bright = bpy.data.objects.new('Body_Bright', me_body_bright)
ob_body_rust = bpy.data.objects.new('Body_Rust', me_body_rust)

# ---- transforms, parenting, visibility, modifiers, constraints
ob_qd_shovel.location = (0.0, 0.0, 0.0)
ob_qd_shovel.empty_display_size = 0.05
ob_body_wood.parent = ob_qd_shovel
ob_body_wood.location = (0.0, 0.0, 0.0)
ob_body_steel.parent = ob_qd_shovel
ob_body_steel.location = (0.0, 0.0, 0.0)
ob_body_bright.parent = ob_qd_shovel
ob_body_bright.location = (0.0, 0.0, 0.0)
ob_body_rust.parent = ob_qd_shovel
ob_body_rust.location = (0.0, 0.0, 0.0)

# ---- collection membership
scene.collection.objects.link(ob_qd_shovel)
scene.collection.objects.link(ob_body_wood)
scene.collection.objects.link(ob_body_steel)
scene.collection.objects.link(ob_body_bright)
scene.collection.objects.link(ob_body_rust)

# ---- scene / render settings (as saved in the file)
scene.frame_start = 1; scene.frame_end = 250; scene.frame_set(1)
scene.render.engine = 'BLENDER_EEVEE_NEXT'
scene.render.fps = 30
scene.render.bake_bias = 0.0
scene.render.bake_samples = 0
scene.render.compositor_device = 'GPU'
scene.eevee.use_volume_custom_range = False
scene.eevee.fast_gi_thickness_near = 0.1
scene.eevee.fast_gi_thickness_far = 0.0
scene.eevee.ray_tracing_options.screen_trace_thickness = 0.1
bpy.context.view_layer.update()

# ---- added for rendering (the .blend has no active camera and no usable light): camera, sun + grey world if the file has none
cam_auto = bpy.data.cameras.new('AutoCamera')
cam_auto.lens = 50.0
cam_auto.sensor_width = 36.0
cam_auto.clip_end = 1000.0
ob_auto_camera = bpy.data.objects.new('AutoCamera', cam_auto)
scene.collection.objects.link(ob_auto_camera)
ob_auto_camera.location = (1.01612, -1.19534, 1.27539)
ob_auto_camera.rotation_euler = (1.09748, -7.21219e-08, 0.694738)
scene.camera = ob_auto_camera
light_auto_sun = bpy.data.lights.new('AutoSun', 'SUN')
light_auto_sun.energy = 3.0
light_auto_sun.angle = 0.0523599
ob_auto_sun = bpy.data.objects.new('AutoSun', light_auto_sun)
scene.collection.objects.link(ob_auto_sun)
ob_auto_sun.rotation_euler = (0.872665, 0.174533, 0.523599)
if scene.world is None:
    world_auto = bpy.data.worlds.new('AutoWorld')
    world_auto.color = (0.3, 0.3, 0.3)
    scene.world = world_auto
bpy.context.view_layer.update()

